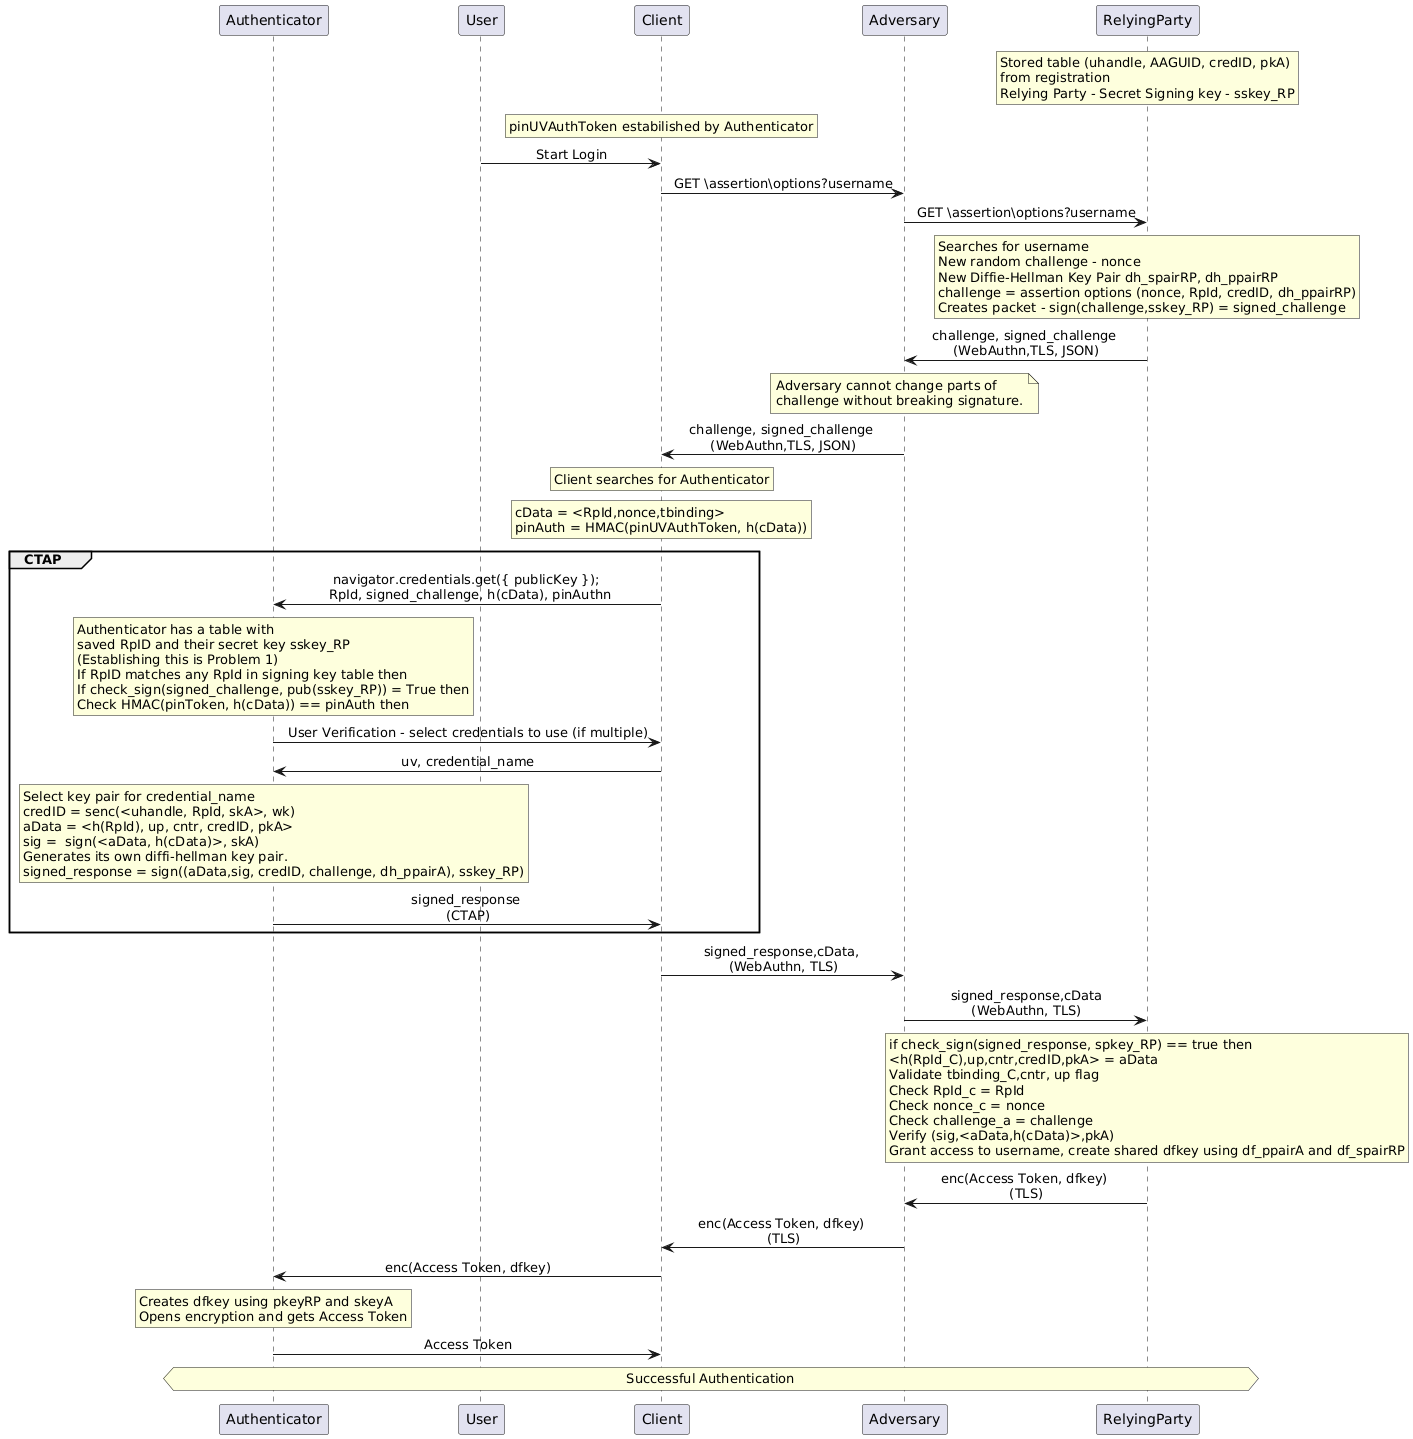

The diagram above was rendered by PlantUML. Its source (embedded in the PNG):
@startuml
skinparam participantPadding 60
participant Authenticator as A
participant User as U
participant Client as C
participant Adversary as Adv
participant RelyingParty as RP


rnote over RP
Stored table (uhandle, AAGUID, credID, pkA) 
from registration
Relying Party - Secret Signing key - sskey_RP
endrnote

rnote over C
pinUVAuthToken estabilished by Authenticator
endrnote

skinparam sequenceMessageAlign center
U->C: Start Login
C-> Adv :   GET \assertion\options?username
Adv -> RP: GET \assertion\options?username

rnote over RP
Searches for username
New random challenge - nonce
New Diffie-Hellman Key Pair dh_spairRP, dh_ppairRP
challenge = assertion options (nonce, RpId, credID, dh_ppairRP)
Creates packet - sign(challenge,sskey_RP) = signed_challenge
endrnote

RP->Adv: challenge, signed_challenge \n(WebAuthn,TLS, JSON)
note over Adv
Adversary cannot change parts of 
challenge without breaking signature.
end note
Adv->C: challenge, signed_challenge \n(WebAuthn,TLS, JSON)
rnote over C
Client searches for Authenticator
endrnote

rnote over C
cData = <RpId,nonce,tbinding>
pinAuth = HMAC(pinUVAuthToken, h(cData))
end rnote

group CTAP 
C->A: navigator.credentials.get({ publicKey }); \n RpId, signed_challenge, h(cData), pinAuthn

rnote over A
Authenticator has a table with 
saved RpID and their secret key sskey_RP
(Establishing this is Problem 1)
If RpID matches any RpId in signing key table then
If check_sign(signed_challenge, pub(sskey_RP)) = True then
Check HMAC(pinToken, h(cData)) == pinAuth then
endrnote

A->C: User Verification - select credentials to use (if multiple)
C->A: uv, credential_name

rnote over A
Select key pair for credential_name
credID = senc(<uhandle, RpId, skA>, wk)
aData = <h(RpId), up, cntr, credID, pkA>
sig =  sign(<aData, h(cData)>, skA)
Generates its own diffi-hellman key pair.
signed_response = sign((aData,sig, credID, challenge, dh_ppairA), sskey_RP)
endrnote


A->C : signed_response \n(CTAP)
end

C->Adv: signed_response,cData, \n(WebAuthn, TLS)
Adv->RP: signed_response,cData\n(WebAuthn, TLS)

rnote over RP
if check_sign(signed_response, spkey_RP) == true then
<h(RpId_C),up,cntr,credID,pkA> = aData
Validate tbinding_C,cntr, up flag
Check RpId_c = RpId
Check nonce_c = nonce
Check challenge_a = challenge
Verify (sig,<aData,h(cData)>,pkA)
Grant access to username, create shared dfkey using df_ppairA and df_spairRP
endrnote

RP->Adv: enc(Access Token, dfkey) \n(TLS)
Adv->C: enc(Access Token, dfkey) \n(TLS)

C->A: enc(Access Token, dfkey)
rnote over A
Creates dfkey using pkeyRP and skeyA
Opens encryption and gets Access Token
endrnote

A->C: Access Token

hnote across: Successful Authentication
@enduml